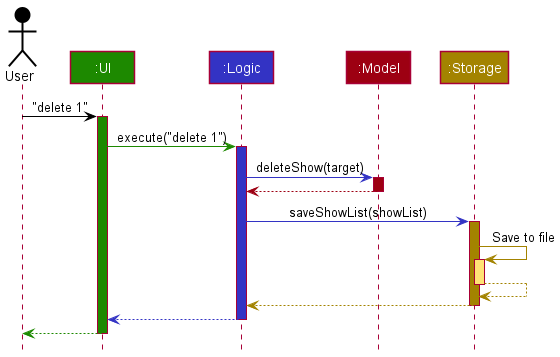

The diagram above was rendered by PlantUML. Its source (embedded in the PNG):
@startuml
!include style.puml

Actor User as user USER_COLOR
Participant ":UI" as ui UI_COLOR
Participant ":Logic" as logic LOGIC_COLOR
Participant ":Model" as model MODEL_COLOR
Participant ":Storage" as storage STORAGE_COLOR

user -[USER_COLOR]> ui : "delete 1"
activate ui UI_COLOR

ui -[UI_COLOR]> logic : execute("delete 1")
activate logic LOGIC_COLOR

logic -[LOGIC_COLOR]> model : deleteShow(target)
activate model MODEL_COLOR

model -[MODEL_COLOR]-> logic
deactivate model

logic -[LOGIC_COLOR]> storage : saveShowList(showList)
activate storage STORAGE_COLOR

storage -[STORAGE_COLOR]> storage : Save to file
activate storage STORAGE_COLOR_T1
storage --[STORAGE_COLOR]> storage
deactivate storage

storage --[STORAGE_COLOR]> logic
deactivate storage

logic --[LOGIC_COLOR]> ui
deactivate logic

ui--[UI_COLOR]> user
deactivate ui
@enduml